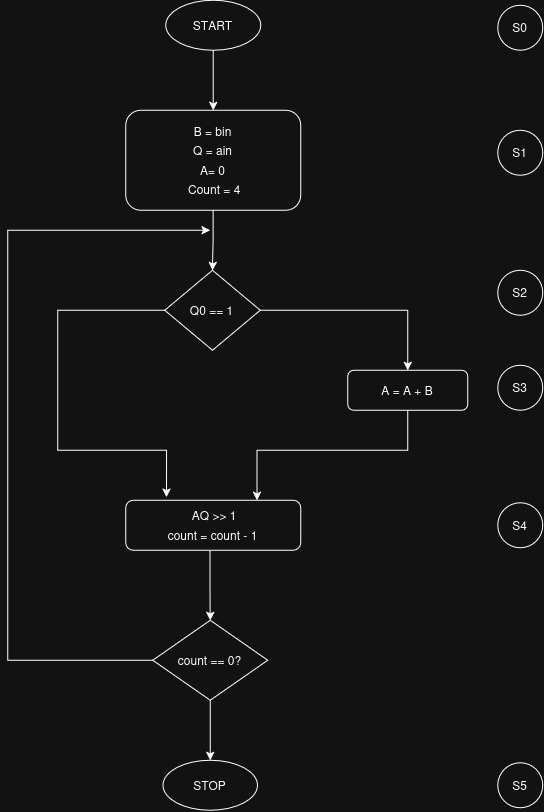

The diagram above was exported from draw.io. Its source (the exported page's mxGraphModel, read from the mxfile embedded in the PNG):
<mxGraphModel dx="1664" dy="1076" grid="1" gridSize="10" guides="1" tooltips="1" connect="1" arrows="1" fold="1" page="1" pageScale="1" pageWidth="850" pageHeight="1100" math="0" shadow="0">
  <root>
    <mxCell id="0" />
    <mxCell id="1" parent="0" />
    <mxCell id="UgZRk7gFZoKCKoBmVB4W-9" edge="1" parent="1" source="UgZRk7gFZoKCKoBmVB4W-1" style="edgeStyle=orthogonalEdgeStyle;rounded=0;orthogonalLoop=1;jettySize=auto;html=1;" target="UgZRk7gFZoKCKoBmVB4W-2" value="">
      <mxGeometry relative="1" as="geometry" />
    </mxCell>
    <mxCell id="UgZRk7gFZoKCKoBmVB4W-1" parent="1" style="ellipse;whiteSpace=wrap;html=1;shapeInside=1;fillColor=none;" value="START" vertex="1">
      <mxGeometry height="50" width="95" x="378" y="130" as="geometry" />
    </mxCell>
    <mxCell id="UgZRk7gFZoKCKoBmVB4W-10" edge="1" parent="1" source="UgZRk7gFZoKCKoBmVB4W-2" style="edgeStyle=orthogonalEdgeStyle;rounded=0;orthogonalLoop=1;jettySize=auto;html=1;" target="UgZRk7gFZoKCKoBmVB4W-3" value="">
      <mxGeometry relative="1" as="geometry" />
    </mxCell>
    <mxCell id="UgZRk7gFZoKCKoBmVB4W-2" parent="1" style="rounded=1;whiteSpace=wrap;html=1;fillColor=none;" value="&lt;div style=&quot;line-height: 160%;&quot;&gt;&lt;div&gt;&lt;div&gt;B = bin&lt;/div&gt;&lt;div&gt;Q = ain&lt;/div&gt;&lt;div&gt;A= 0&lt;/div&gt;&lt;div&gt;&amp;nbsp;Count = 4&lt;/div&gt;&lt;/div&gt;&lt;/div&gt;" vertex="1">
      <mxGeometry height="100" width="175" x="338" y="240" as="geometry" />
    </mxCell>
    <mxCell id="UgZRk7gFZoKCKoBmVB4W-12" edge="1" parent="1" source="UgZRk7gFZoKCKoBmVB4W-3" style="edgeStyle=orthogonalEdgeStyle;rounded=0;orthogonalLoop=1;jettySize=auto;html=1;entryX=0.5;entryY=0;entryDx=0;entryDy=0;" target="UgZRk7gFZoKCKoBmVB4W-4" value="">
      <mxGeometry relative="1" as="geometry">
        <mxPoint x="540.25" y="440" as="targetPoint" />
      </mxGeometry>
    </mxCell>
    <mxCell id="UgZRk7gFZoKCKoBmVB4W-16" edge="1" parent="1" source="UgZRk7gFZoKCKoBmVB4W-3" style="edgeStyle=orthogonalEdgeStyle;rounded=0;orthogonalLoop=1;jettySize=auto;html=1;entryX=0.233;entryY=-0.066;entryDx=0;entryDy=0;entryPerimeter=0;exitX=0;exitY=0.5;exitDx=0;exitDy=0;" target="UgZRk7gFZoKCKoBmVB4W-5" value="">
      <mxGeometry relative="1" as="geometry">
        <Array as="points">
          <mxPoint x="270" y="440.03" />
          <mxPoint x="270" y="580.03" />
          <mxPoint x="378.8" y="580.03" />
        </Array>
        <mxPoint x="309.25" y="440" as="targetPoint" />
      </mxGeometry>
    </mxCell>
    <mxCell id="UgZRk7gFZoKCKoBmVB4W-3" parent="1" style="rhombus;whiteSpace=wrap;html=1;shapeInside=1;fillColor=none;" value="Q0 == 1" vertex="1">
      <mxGeometry height="80" width="95.5" x="377" y="400" as="geometry" />
    </mxCell>
    <mxCell id="UgZRk7gFZoKCKoBmVB4W-14" edge="1" parent="1" source="UgZRk7gFZoKCKoBmVB4W-4" style="edgeStyle=orthogonalEdgeStyle;rounded=0;orthogonalLoop=1;jettySize=auto;html=1;entryX=0.75;entryY=0;entryDx=0;entryDy=0;exitX=0.5;exitY=1;exitDx=0;exitDy=0;" target="UgZRk7gFZoKCKoBmVB4W-5" value="">
      <mxGeometry relative="1" as="geometry">
        <Array as="points">
          <mxPoint x="620" y="580.03" />
          <mxPoint x="469.31" y="580.03" />
        </Array>
        <mxPoint x="620" y="620" as="targetPoint" />
      </mxGeometry>
    </mxCell>
    <mxCell id="UgZRk7gFZoKCKoBmVB4W-4" parent="1" style="rounded=1;whiteSpace=wrap;html=1;fillColor=none;" value="A = A + B" vertex="1">
      <mxGeometry height="40" width="120" x="560" y="500" as="geometry" />
    </mxCell>
    <mxCell id="UgZRk7gFZoKCKoBmVB4W-17" edge="1" parent="1" source="UgZRk7gFZoKCKoBmVB4W-5" style="edgeStyle=orthogonalEdgeStyle;rounded=0;orthogonalLoop=1;jettySize=auto;html=1;exitX=0.482;exitY=1.02;exitDx=0;exitDy=0;exitPerimeter=0;" target="UgZRk7gFZoKCKoBmVB4W-6" value="">
      <mxGeometry relative="1" as="geometry" />
    </mxCell>
    <mxCell id="UgZRk7gFZoKCKoBmVB4W-5" parent="1" style="rounded=1;whiteSpace=wrap;html=1;fillColor=none;" value="&lt;div style=&quot;line-height: 170%;&quot;&gt;&lt;div&gt;&amp;nbsp;AQ &amp;gt;&amp;gt; 1&lt;/div&gt;&lt;div&gt;count = count - 1&lt;/div&gt;&lt;/div&gt;" vertex="1">
      <mxGeometry height="50" width="175" x="338" y="630" as="geometry" />
    </mxCell>
    <mxCell id="UgZRk7gFZoKCKoBmVB4W-18" edge="1" parent="1" source="UgZRk7gFZoKCKoBmVB4W-6" style="edgeStyle=orthogonalEdgeStyle;rounded=0;orthogonalLoop=1;jettySize=auto;html=1;" target="UgZRk7gFZoKCKoBmVB4W-7" value="">
      <mxGeometry relative="1" as="geometry" />
    </mxCell>
    <mxCell id="UgZRk7gFZoKCKoBmVB4W-20" edge="1" parent="1" source="UgZRk7gFZoKCKoBmVB4W-6" style="edgeStyle=orthogonalEdgeStyle;rounded=0;orthogonalLoop=1;jettySize=auto;html=1;exitX=0;exitY=0.5;exitDx=0;exitDy=0;" value="">
      <mxGeometry relative="1" as="geometry">
        <Array as="points">
          <mxPoint x="220" y="790" />
          <mxPoint x="220" y="360" />
        </Array>
        <mxPoint x="422.5" y="360" as="targetPoint" />
      </mxGeometry>
    </mxCell>
    <mxCell id="UgZRk7gFZoKCKoBmVB4W-6" parent="1" style="rhombus;whiteSpace=wrap;html=1;shapeInside=1;fillColor=none;" value="count == 0?" vertex="1">
      <mxGeometry height="80" width="115" x="365" y="750" as="geometry" />
    </mxCell>
    <mxCell id="UgZRk7gFZoKCKoBmVB4W-7" parent="1" style="ellipse;whiteSpace=wrap;html=1;shapeInside=1;fillColor=none;" value="STOP" vertex="1">
      <mxGeometry height="50" width="94.5" x="375.25" y="890" as="geometry" />
    </mxCell>
    <mxCell id="UgZRk7gFZoKCKoBmVB4W-21" parent="1" style="ellipse;whiteSpace=wrap;html=1;shapeInside=1;aspect=fixed;" value="S0" vertex="1">
      <mxGeometry height="45" width="45" x="710" y="135" as="geometry" />
    </mxCell>
    <mxCell id="UgZRk7gFZoKCKoBmVB4W-22" parent="1" style="ellipse;whiteSpace=wrap;html=1;shapeInside=1;aspect=fixed;" value="S1" vertex="1">
      <mxGeometry height="45" width="45" x="710" y="260" as="geometry" />
    </mxCell>
    <mxCell id="UgZRk7gFZoKCKoBmVB4W-23" parent="1" style="ellipse;whiteSpace=wrap;html=1;shapeInside=1;aspect=fixed;" value="S2" vertex="1">
      <mxGeometry height="45" width="45" x="710" y="400" as="geometry" />
    </mxCell>
    <mxCell id="UgZRk7gFZoKCKoBmVB4W-24" parent="1" style="ellipse;whiteSpace=wrap;html=1;shapeInside=1;aspect=fixed;" value="S3" vertex="1">
      <mxGeometry height="45" width="45" x="710" y="495" as="geometry" />
    </mxCell>
    <mxCell id="UgZRk7gFZoKCKoBmVB4W-25" parent="1" style="ellipse;whiteSpace=wrap;html=1;shapeInside=1;aspect=fixed;" value="S4" vertex="1">
      <mxGeometry height="45" width="45" x="710" y="632.5" as="geometry" />
    </mxCell>
    <mxCell id="UgZRk7gFZoKCKoBmVB4W-26" parent="1" style="ellipse;whiteSpace=wrap;html=1;shapeInside=1;aspect=fixed;" value="S5" vertex="1">
      <mxGeometry height="45" width="45" x="710" y="892.5" as="geometry" />
    </mxCell>
  </root>
</mxGraphModel>